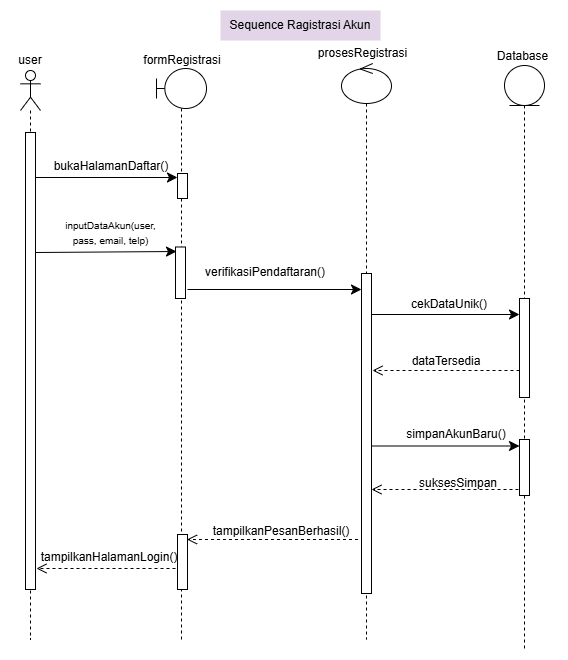

The diagram above was exported from draw.io. Its source (the exported page's mxGraphModel, read from the mxfile embedded in the PNG):
<mxGraphModel dx="2278" dy="1002" grid="1" gridSize="10" guides="1" tooltips="1" connect="1" arrows="1" fold="1" page="1" pageScale="1" pageWidth="850" pageHeight="1100" math="0" shadow="0">
  <root>
    <mxCell id="0" />
    <mxCell id="1" parent="0" />
    <mxCell id="2" parent="1" style="shape=umlLifeline;perimeter=lifelinePerimeter;whiteSpace=wrap;html=1;container=1;dropTarget=0;collapsible=0;recursiveResize=0;outlineConnect=0;portConstraint=eastwest;newEdgeStyle={&quot;curved&quot;:0,&quot;rounded&quot;:0};participant=umlActor;" value="" vertex="1">
      <mxGeometry height="569" width="20" x="1640" y="841" as="geometry" />
    </mxCell>
    <mxCell id="3" parent="1" style="text;html=1;whiteSpace=wrap;strokeColor=none;fillColor=none;align=center;verticalAlign=middle;rounded=0;" value="user" vertex="1">
      <mxGeometry height="20" width="40" x="1630" y="821" as="geometry" />
    </mxCell>
    <mxCell id="4" edge="1" parent="1" style="endArrow=classic;html=1;rounded=0;fontSize=12;startSize=8;endSize=8;curved=1;" value="">
      <mxGeometry height="50" relative="1" width="50" as="geometry">
        <mxPoint x="1655" y="948" as="sourcePoint" />
        <mxPoint x="1797" y="948" as="targetPoint" />
      </mxGeometry>
    </mxCell>
    <mxCell id="5" parent="1" style="html=1;points=[[0,0,0,0,5],[0,1,0,0,-5],[1,0,0,0,5],[1,1,0,0,-5]];perimeter=orthogonalPerimeter;outlineConnect=0;targetShapes=umlLifeline;portConstraint=eastwest;newEdgeStyle={&quot;curved&quot;:0,&quot;rounded&quot;:0};" value="" vertex="1">
      <mxGeometry height="457" width="10" x="1645" y="903" as="geometry" />
    </mxCell>
    <mxCell id="6" parent="1" style="shape=umlLifeline;perimeter=lifelinePerimeter;whiteSpace=wrap;html=1;container=1;dropTarget=0;collapsible=0;recursiveResize=0;outlineConnect=0;portConstraint=eastwest;newEdgeStyle={&quot;curved&quot;:0,&quot;rounded&quot;:0};participant=umlControl;" value="" vertex="1">
      <mxGeometry height="576" width="50" x="1961" y="834" as="geometry" />
    </mxCell>
    <mxCell id="7" parent="6" style="html=1;points=[[0,0,0,0,5],[0,1,0,0,-5],[1,0,0,0,5],[1,1,0,0,-5]];perimeter=orthogonalPerimeter;outlineConnect=0;targetShapes=umlLifeline;portConstraint=eastwest;newEdgeStyle={&quot;curved&quot;:0,&quot;rounded&quot;:0};" value="" vertex="1">
      <mxGeometry height="320" width="10" x="20" y="210" as="geometry" />
    </mxCell>
    <mxCell id="8" parent="1" style="text;html=1;whiteSpace=wrap;strokeColor=none;fillColor=none;align=center;verticalAlign=middle;rounded=0;" value="prosesRegistrasi" vertex="1">
      <mxGeometry height="20" width="88.5" x="1937.5" y="814" as="geometry" />
    </mxCell>
    <mxCell id="9" parent="1" style="shape=umlLifeline;perimeter=lifelinePerimeter;whiteSpace=wrap;html=1;container=1;dropTarget=0;collapsible=0;recursiveResize=0;outlineConnect=0;portConstraint=eastwest;newEdgeStyle={&quot;curved&quot;:0,&quot;rounded&quot;:0};participant=umlEntity;" value="" vertex="1">
      <mxGeometry height="584" width="40" x="2124" y="836" as="geometry" />
    </mxCell>
    <mxCell id="10" parent="9" style="html=1;points=[[0,0,0,0,5],[0,1,0,0,-5],[1,0,0,0,5],[1,1,0,0,-5]];perimeter=orthogonalPerimeter;outlineConnect=0;targetShapes=umlLifeline;portConstraint=eastwest;newEdgeStyle={&quot;curved&quot;:0,&quot;rounded&quot;:0};" value="" vertex="1">
      <mxGeometry height="99" width="10" x="15" y="233" as="geometry" />
    </mxCell>
    <mxCell id="11" parent="9" style="html=1;points=[[0,0,0,0,5],[0,1,0,0,-5],[1,0,0,0,5],[1,1,0,0,-5]];perimeter=orthogonalPerimeter;outlineConnect=0;targetShapes=umlLifeline;portConstraint=eastwest;newEdgeStyle={&quot;curved&quot;:0,&quot;rounded&quot;:0};" value="" vertex="1">
      <mxGeometry height="56" width="10" x="15" y="374" as="geometry" />
    </mxCell>
    <mxCell id="12" parent="1" style="text;html=1;whiteSpace=wrap;strokeColor=none;fillColor=none;align=center;verticalAlign=middle;rounded=0;" value="Database" vertex="1">
      <mxGeometry height="20" width="71" x="2107" y="817" as="geometry" />
    </mxCell>
    <mxCell id="13" edge="1" parent="1" style="endArrow=classic;html=1;rounded=0;fontSize=12;startSize=8;endSize=8;curved=1;" target="10" value="">
      <mxGeometry height="50" relative="1" width="50" as="geometry">
        <mxPoint x="1991.0000000000002" y="1085" as="sourcePoint" />
        <mxPoint x="2149" y="1084" as="targetPoint" />
      </mxGeometry>
    </mxCell>
    <mxCell id="14" parent="1" style="text;html=1;whiteSpace=wrap;strokeColor=none;fillColor=none;align=center;verticalAlign=middle;rounded=0;" value="bukaHalamanDaftar()" vertex="1">
      <mxGeometry height="20" width="130" x="1666" y="927" as="geometry" />
    </mxCell>
    <mxCell id="15" parent="1" style="text;html=1;whiteSpace=wrap;strokeColor=none;fillColor=none;align=center;verticalAlign=middle;rounded=0;" value="&#10;cekDataUnik()&#10;&#10;" vertex="1">
      <mxGeometry height="10" width="40" x="2049" y="1077" as="geometry" />
    </mxCell>
    <mxCell id="16" parent="1" style="text;html=1;whiteSpace=wrap;strokeColor=none;fillColor=none;align=center;verticalAlign=middle;rounded=0;" value="&#10;tampilkanPesanBerhasil()&#10;&#10;" vertex="1">
      <mxGeometry height="10" width="40" x="1881" y="1304" as="geometry" />
    </mxCell>
    <mxCell id="17" parent="1" style="text;html=1;whiteSpace=wrap;strokeColor=none;fillColor=none;align=center;verticalAlign=middle;rounded=0;" value="&#10;dataTersedia&#10;&#10;" vertex="1">
      <mxGeometry height="10" width="40" x="2046" y="1134" as="geometry" />
    </mxCell>
    <mxCell id="18" parent="1" style="text;html=1;whiteSpace=wrap;strokeColor=none;fillColor=#E1D5E7;align=center;verticalAlign=middle;rounded=0;" value="Sequence Ragistrasi Akun" vertex="1">
      <mxGeometry height="30" width="160" x="1840" y="781" as="geometry" />
    </mxCell>
    <mxCell id="19" parent="1" style="shape=umlLifeline;perimeter=lifelinePerimeter;whiteSpace=wrap;html=1;container=1;dropTarget=0;collapsible=0;recursiveResize=0;outlineConnect=0;portConstraint=eastwest;newEdgeStyle={&quot;curved&quot;:0,&quot;rounded&quot;:0};participant=umlBoundary;" value="" vertex="1">
      <mxGeometry height="571" width="50" x="1776" y="839" as="geometry" />
    </mxCell>
    <mxCell id="20" parent="19" style="html=1;points=[[0,0,0,0,5],[0,1,0,0,-5],[1,0,0,0,5],[1,1,0,0,-5]];perimeter=orthogonalPerimeter;outlineConnect=0;targetShapes=umlLifeline;portConstraint=eastwest;newEdgeStyle={&quot;curved&quot;:0,&quot;rounded&quot;:0};" value="" vertex="1">
      <mxGeometry height="51.5" width="10" x="19" y="178.5" as="geometry" />
    </mxCell>
    <mxCell id="21" parent="19" style="html=1;points=[[0,0,0,0,5],[0,1,0,0,-5],[1,0,0,0,5],[1,1,0,0,-5]];perimeter=orthogonalPerimeter;outlineConnect=0;targetShapes=umlLifeline;portConstraint=eastwest;newEdgeStyle={&quot;curved&quot;:0,&quot;rounded&quot;:0};" value="" vertex="1">
      <mxGeometry height="55" width="10" x="21" y="466" as="geometry" />
    </mxCell>
    <mxCell id="22" parent="1" style="text;html=1;whiteSpace=wrap;strokeColor=none;fillColor=none;align=center;verticalAlign=middle;rounded=0;" value="formRegistrasi" vertex="1">
      <mxGeometry height="20" width="122" x="1741" y="821" as="geometry" />
    </mxCell>
    <mxCell id="23" parent="1" style="html=1;points=[[0,0,0,0,5],[0,1,0,0,-5],[1,0,0,0,5],[1,1,0,0,-5]];perimeter=orthogonalPerimeter;outlineConnect=0;targetShapes=umlLifeline;portConstraint=eastwest;newEdgeStyle={&quot;curved&quot;:0,&quot;rounded&quot;:0};" value="" vertex="1">
      <mxGeometry height="25" width="10" x="1797" y="944" as="geometry" />
    </mxCell>
    <mxCell id="24" parent="1" style="text;html=1;whiteSpace=wrap;strokeColor=none;fillColor=none;align=center;verticalAlign=middle;rounded=0;" value="&#10;verifikasiPendaftaran()&#10;&#10;" vertex="1">
      <mxGeometry height="20" width="130" x="1820" y="1040" as="geometry" />
    </mxCell>
    <mxCell id="25" edge="1" parent="1" style="endArrow=classic;html=1;rounded=0;fontSize=12;startSize=8;endSize=8;curved=1;" value="">
      <mxGeometry height="50" relative="1" width="50" as="geometry">
        <mxPoint x="1807" y="1060" as="sourcePoint" />
        <mxPoint x="1981" y="1060" as="targetPoint" />
      </mxGeometry>
    </mxCell>
    <mxCell id="26" parent="1" style="text;html=1;whiteSpace=wrap;strokeColor=none;fillColor=none;align=center;verticalAlign=middle;rounded=0;" value="&#10;tampilkanHalamanLogin()&#10;&#10;" vertex="1">
      <mxGeometry height="10" width="40" x="1709" y="1330" as="geometry" />
    </mxCell>
    <mxCell id="27" edge="1" parent="1" source="10" style="html=1;verticalAlign=bottom;endArrow=open;dashed=1;endSize=8;curved=0;rounded=0;" value="">
      <mxGeometry relative="1" as="geometry">
        <mxPoint x="2131" y="1141" as="sourcePoint" />
        <mxPoint x="1992" y="1141" as="targetPoint" />
      </mxGeometry>
    </mxCell>
    <mxCell id="28" edge="1" parent="1" style="html=1;verticalAlign=bottom;endArrow=open;dashed=1;endSize=8;curved=0;rounded=0;" value="">
      <mxGeometry relative="1" as="geometry">
        <mxPoint x="1795" y="1339" as="sourcePoint" />
        <mxPoint x="1656" y="1339" as="targetPoint" />
      </mxGeometry>
    </mxCell>
    <mxCell id="29" parent="1" style="text;html=1;whiteSpace=wrap;strokeColor=none;fillColor=none;align=center;verticalAlign=middle;rounded=0;" value="&lt;font style=&quot;font-size: 10px;&quot;&gt;inputDataAkun(user, pass, email, telp)&lt;/font&gt;" vertex="1">
      <mxGeometry height="20" width="87" x="1686.5" y="993" as="geometry" />
    </mxCell>
    <mxCell id="30" edge="1" parent="1" style="endArrow=classic;html=1;rounded=0;fontSize=12;startSize=8;endSize=8;curved=1;entryX=1;entryY=0.75;entryDx=0;entryDy=0;" value="">
      <mxGeometry height="50" relative="1" width="50" as="geometry">
        <mxPoint x="1655" y="1023" as="sourcePoint" />
        <mxPoint x="1796" y="1022" as="targetPoint" />
      </mxGeometry>
    </mxCell>
    <mxCell id="31" edge="1" parent="1" style="endArrow=classic;html=1;rounded=0;fontSize=12;startSize=8;endSize=8;curved=1;" value="">
      <mxGeometry height="50" relative="1" width="50" as="geometry">
        <mxPoint x="1991" y="1216.5" as="sourcePoint" />
        <mxPoint x="2139" y="1216.5" as="targetPoint" />
      </mxGeometry>
    </mxCell>
    <mxCell id="32" parent="1" style="text;html=1;whiteSpace=wrap;strokeColor=none;fillColor=none;align=center;verticalAlign=middle;rounded=0;" value="&#10;simpanAkunBaru()&#10;&#10;" vertex="1">
      <mxGeometry height="10" width="40" x="2056" y="1206.5" as="geometry" />
    </mxCell>
    <mxCell id="33" edge="1" parent="1" style="html=1;verticalAlign=bottom;endArrow=open;dashed=1;endSize=8;curved=0;rounded=0;" value="">
      <mxGeometry relative="1" as="geometry">
        <mxPoint x="2138" y="1260" as="sourcePoint" />
        <mxPoint x="1991" y="1260" as="targetPoint" />
      </mxGeometry>
    </mxCell>
    <mxCell id="34" parent="1" style="text;html=1;whiteSpace=wrap;strokeColor=none;fillColor=none;align=center;verticalAlign=middle;rounded=0;" value="&#10;suksesSimpan&#10;&#10;" vertex="1">
      <mxGeometry height="10" width="40" x="2058" y="1256" as="geometry" />
    </mxCell>
    <mxCell id="35" edge="1" parent="1" style="html=1;verticalAlign=bottom;endArrow=open;dashed=1;endSize=8;curved=0;rounded=0;" value="">
      <mxGeometry relative="1" as="geometry">
        <mxPoint x="1977.46" y="1310" as="sourcePoint" />
        <mxPoint x="1806.5314285714285" y="1310" as="targetPoint" />
      </mxGeometry>
    </mxCell>
  </root>
</mxGraphModel>